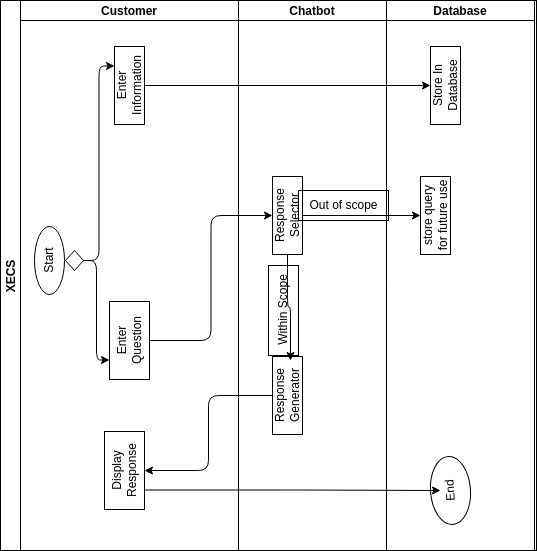

The diagram above was exported from draw.io. Its source (the exported page's mxGraphModel, read from the mxfile embedded in the PNG):
<mxGraphModel dx="592" dy="470" grid="1" gridSize="10" guides="1" tooltips="1" connect="1" arrows="1" fold="1" page="1" pageScale="1" pageWidth="850" pageHeight="1100" background="#FFFFFF" math="0" shadow="0">
  <root>
    <mxCell id="0" />
    <mxCell id="1" parent="0" />
    <mxCell id="35" value="" style="group;fillColor=none;strokeColor=#000000;fontColor=#000000;" parent="1" vertex="1" connectable="0">
      <mxGeometry x="137" y="107" width="536" height="550" as="geometry" />
    </mxCell>
    <mxCell id="3" value="XECS" style="swimlane;childLayout=stackLayout;resizeParent=1;resizeParentMax=0;startSize=20;horizontal=0;horizontalStack=1;fillColor=none;strokeColor=#000000;fontColor=#000000;" parent="35" vertex="1">
      <mxGeometry width="534" height="550" as="geometry" />
    </mxCell>
    <mxCell id="4" value="Customer" style="swimlane;startSize=20;fillColor=none;strokeColor=#000000;fontColor=#000000;" parent="3" vertex="1">
      <mxGeometry x="20" width="218" height="550" as="geometry" />
    </mxCell>
    <mxCell id="7" value="Start" style="ellipse;whiteSpace=wrap;html=1;rotation=-90;fillColor=none;strokeColor=#000000;fontColor=#000000;" parent="4" vertex="1">
      <mxGeometry x="-5" y="245" width="68" height="30" as="geometry" />
    </mxCell>
    <mxCell id="10" value="Enter Information" style="rounded=0;whiteSpace=wrap;html=1;rotation=-90;fillColor=none;strokeColor=#000000;fontColor=#000000;" parent="4" vertex="1">
      <mxGeometry x="70" y="70" width="78" height="30" as="geometry" />
    </mxCell>
    <mxCell id="11" value="Enter Question" style="rounded=0;whiteSpace=wrap;html=1;rotation=-90;fillColor=none;strokeColor=#000000;fontColor=#000000;" parent="4" vertex="1">
      <mxGeometry x="70" y="320" width="78" height="40" as="geometry" />
    </mxCell>
    <mxCell id="18" style="edgeStyle=orthogonalEdgeStyle;html=1;exitX=1;exitY=0.5;exitDx=0;exitDy=0;entryX=0.75;entryY=0;entryDx=0;entryDy=0;fillColor=none;strokeColor=#000000;fontColor=#000000;" parent="4" source="16" target="10" edge="1">
      <mxGeometry relative="1" as="geometry" />
    </mxCell>
    <mxCell id="19" style="edgeStyle=orthogonalEdgeStyle;html=1;exitX=1;exitY=0.5;exitDx=0;exitDy=0;entryX=0.25;entryY=0;entryDx=0;entryDy=0;fillColor=none;strokeColor=#000000;fontColor=#000000;" parent="4" source="16" target="11" edge="1">
      <mxGeometry relative="1" as="geometry" />
    </mxCell>
    <mxCell id="16" value="" style="rhombus;whiteSpace=wrap;html=1;fillColor=none;strokeColor=#000000;fontColor=#000000;" parent="4" vertex="1">
      <mxGeometry x="45" y="250" width="18" height="20" as="geometry" />
    </mxCell>
    <mxCell id="29" value="Display Response" style="rounded=0;whiteSpace=wrap;html=1;rotation=-90;fillColor=none;strokeColor=#000000;fontColor=#000000;" parent="4" vertex="1">
      <mxGeometry x="65" y="450" width="78" height="40" as="geometry" />
    </mxCell>
    <mxCell id="5" value="Chatbot" style="swimlane;startSize=20;fillColor=none;strokeColor=#000000;fontColor=#000000;" parent="3" vertex="1">
      <mxGeometry x="238" width="148" height="550" as="geometry" />
    </mxCell>
    <mxCell id="24" value="Response Selector" style="rounded=0;whiteSpace=wrap;html=1;rotation=-90;fillColor=none;strokeColor=#000000;fontColor=#000000;" parent="5" vertex="1">
      <mxGeometry x="10" y="200" width="78" height="30" as="geometry" />
    </mxCell>
    <mxCell id="27" value="Response Generator" style="rounded=0;whiteSpace=wrap;html=1;rotation=-90;fillColor=none;strokeColor=#000000;fontColor=#000000;" parent="5" vertex="1">
      <mxGeometry x="10" y="380" width="78" height="30" as="geometry" />
    </mxCell>
    <mxCell id="28" value="Within Scope" style="text;html=1;align=center;verticalAlign=middle;resizable=0;points=[];autosize=1;strokeColor=#000000;fillColor=none;rotation=-90;fontColor=#000000;" parent="5" vertex="1">
      <mxGeometry y="295" width="90" height="30" as="geometry" />
    </mxCell>
    <mxCell id="34" value="Out of scope" style="text;html=1;align=center;verticalAlign=middle;resizable=0;points=[];autosize=1;strokeColor=#000000;fillColor=none;fontColor=#000000;" parent="5" vertex="1">
      <mxGeometry x="60" y="190" width="90" height="30" as="geometry" />
    </mxCell>
    <mxCell id="25" style="edgeStyle=orthogonalEdgeStyle;html=1;exitX=0.5;exitY=1;exitDx=0;exitDy=0;entryX=0.5;entryY=0;entryDx=0;entryDy=0;fillColor=none;strokeColor=#000000;fontColor=#000000;" parent="3" source="11" target="24" edge="1">
      <mxGeometry relative="1" as="geometry" />
    </mxCell>
    <mxCell id="30" style="edgeStyle=orthogonalEdgeStyle;html=1;exitX=0.5;exitY=0;exitDx=0;exitDy=0;entryX=0.5;entryY=1;entryDx=0;entryDy=0;fillColor=none;strokeColor=#000000;fontColor=#000000;" parent="3" source="27" target="29" edge="1">
      <mxGeometry relative="1" as="geometry" />
    </mxCell>
    <mxCell id="6" value="Database" style="swimlane;startSize=20;fillColor=none;strokeColor=#000000;fontColor=#000000;" parent="3" vertex="1">
      <mxGeometry x="386" width="148" height="550" as="geometry" />
    </mxCell>
    <mxCell id="22" value="Store In Database" style="rounded=0;whiteSpace=wrap;html=1;rotation=-90;fillColor=none;strokeColor=#000000;fontColor=#000000;" parent="6" vertex="1">
      <mxGeometry x="20" y="70" width="78" height="30" as="geometry" />
    </mxCell>
    <mxCell id="32" value="store query for future use" style="rounded=0;whiteSpace=wrap;html=1;rotation=-90;fillColor=none;strokeColor=#000000;fontColor=#000000;" parent="6" vertex="1">
      <mxGeometry x="10" y="200" width="78" height="30" as="geometry" />
    </mxCell>
    <mxCell id="8" value="End" style="ellipse;whiteSpace=wrap;html=1;rotation=-94;fillColor=none;strokeColor=#000000;fontColor=#000000;" parent="6" vertex="1">
      <mxGeometry x="30" y="470" width="68" height="40" as="geometry" />
    </mxCell>
    <mxCell id="31" style="edgeStyle=orthogonalEdgeStyle;html=1;exitX=0.5;exitY=1;exitDx=0;exitDy=0;entryX=0.5;entryY=0;entryDx=0;entryDy=0;fillColor=none;strokeColor=#000000;fontColor=#000000;" parent="3" source="24" target="32" edge="1">
      <mxGeometry relative="1" as="geometry">
        <mxPoint x="330" y="215" as="targetPoint" />
      </mxGeometry>
    </mxCell>
    <mxCell id="20" style="edgeStyle=orthogonalEdgeStyle;html=1;exitX=0.5;exitY=1;exitDx=0;exitDy=0;entryX=0.5;entryY=0;entryDx=0;entryDy=0;fillColor=none;strokeColor=#000000;fontColor=#000000;" parent="3" source="10" target="22" edge="1">
      <mxGeometry relative="1" as="geometry">
        <mxPoint x="410" y="85" as="targetPoint" />
      </mxGeometry>
    </mxCell>
    <mxCell id="26" style="edgeStyle=orthogonalEdgeStyle;html=1;exitX=0;exitY=0.5;exitDx=0;exitDy=0;fillColor=none;strokeColor=#000000;fontColor=#000000;" parent="35" source="24" edge="1">
      <mxGeometry relative="1" as="geometry">
        <mxPoint x="290" y="360" as="targetPoint" />
      </mxGeometry>
    </mxCell>
    <mxCell id="33" style="edgeStyle=orthogonalEdgeStyle;html=1;exitX=0.25;exitY=1;exitDx=0;exitDy=0;fillColor=none;strokeColor=#000000;fontColor=#000000;" parent="35" source="29" edge="1">
      <mxGeometry relative="1" as="geometry">
        <mxPoint x="440" y="490" as="targetPoint" />
      </mxGeometry>
    </mxCell>
  </root>
</mxGraphModel>